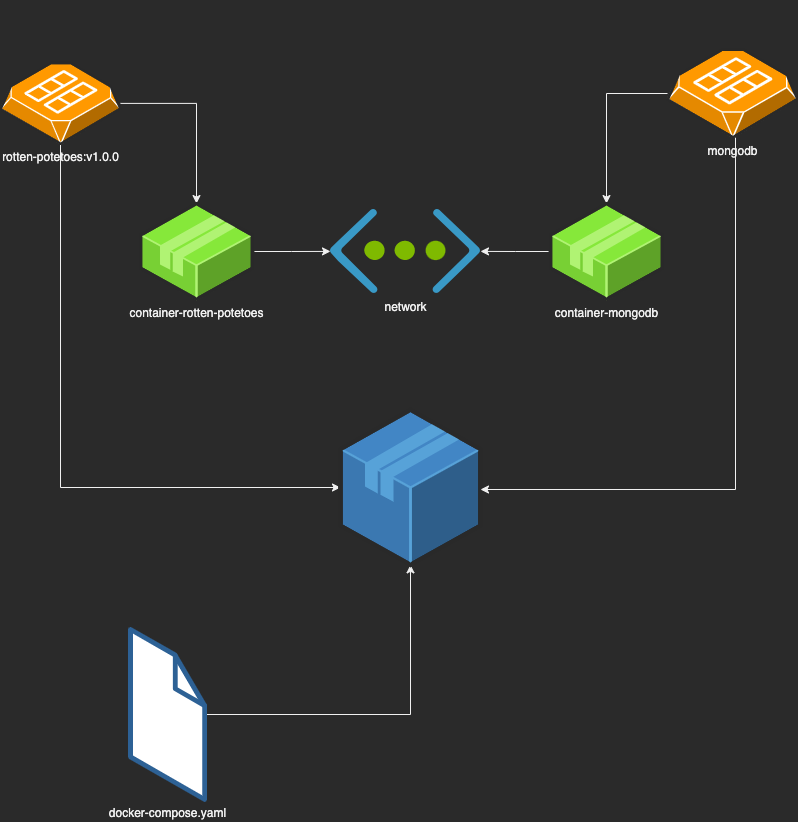

The diagram above was exported from draw.io. Its source (the exported page's mxGraphModel, read from the mxfile embedded in the PNG):
<mxGraphModel dx="-64" dy="572" grid="1" gridSize="10" guides="1" tooltips="1" connect="1" arrows="1" fold="1" page="1" pageScale="1" pageWidth="850" pageHeight="1100" background="none" math="0" shadow="0">
  <root>
    <mxCell id="BkH332lKIsNY6nolbB5D-0" />
    <mxCell id="BkH332lKIsNY6nolbB5D-1" parent="BkH332lKIsNY6nolbB5D-0" />
    <UserObject label="" tooltip="docker run -d -p 8080:5000 felipeschirmann/conversao-distancia:v1.0.0" id="BkH332lKIsNY6nolbB5D-2">
      <mxCell style="edgeStyle=orthogonalEdgeStyle;rounded=0;orthogonalLoop=1;jettySize=auto;html=1;" parent="BkH332lKIsNY6nolbB5D-1" source="BkH332lKIsNY6nolbB5D-6" target="BkH332lKIsNY6nolbB5D-7" edge="1">
        <mxGeometry relative="1" as="geometry" />
      </mxCell>
    </UserObject>
    <mxCell id="BkH332lKIsNY6nolbB5D-3" value="&lt;div style=&quot;line-height: 30px;&quot;&gt;&lt;br&gt;&lt;/div&gt;" style="edgeLabel;html=1;align=center;verticalAlign=middle;resizable=0;points=[];" parent="BkH332lKIsNY6nolbB5D-2" vertex="1" connectable="0">
      <mxGeometry x="-0.2937" y="-1" relative="1" as="geometry">
        <mxPoint x="-82" y="-90" as="offset" />
      </mxGeometry>
    </mxCell>
    <mxCell id="BkH332lKIsNY6nolbB5D-5" style="edgeStyle=orthogonalEdgeStyle;rounded=0;orthogonalLoop=1;jettySize=auto;html=1;" parent="BkH332lKIsNY6nolbB5D-1" source="BkH332lKIsNY6nolbB5D-6" target="BkH332lKIsNY6nolbB5D-15" edge="1">
      <mxGeometry relative="1" as="geometry">
        <Array as="points">
          <mxPoint x="920" y="598" />
        </Array>
      </mxGeometry>
    </mxCell>
    <mxCell id="BkH332lKIsNY6nolbB5D-6" value="rotten-potetoes:v1.0.0" style="verticalLabelPosition=bottom;html=1;verticalAlign=top;strokeWidth=1;align=center;outlineConnect=0;dashed=0;outlineConnect=0;shape=mxgraph.aws3d.ami2;aspect=fixed;fillColor=#FF9900;strokeColor=#ffffff;" parent="BkH332lKIsNY6nolbB5D-1" vertex="1">
      <mxGeometry x="860" y="173.38" width="120" height="81.08" as="geometry" />
    </mxCell>
    <mxCell id="P-nusbk9RdfI-oKeVY6f-2" style="edgeStyle=orthogonalEdgeStyle;rounded=0;orthogonalLoop=1;jettySize=auto;html=1;" parent="BkH332lKIsNY6nolbB5D-1" source="BkH332lKIsNY6nolbB5D-7" target="P-nusbk9RdfI-oKeVY6f-1" edge="1">
      <mxGeometry relative="1" as="geometry" />
    </mxCell>
    <mxCell id="BkH332lKIsNY6nolbB5D-7" value="container-rotten-potetoes" style="verticalLabelPosition=bottom;html=1;verticalAlign=top;strokeWidth=1;align=center;outlineConnect=0;dashed=0;outlineConnect=0;shape=mxgraph.aws3d.application2;fillColor=#86E83A;strokeColor=#B0F373;aspect=fixed;" parent="BkH332lKIsNY6nolbB5D-1" vertex="1">
      <mxGeometry x="1000" y="314.06" width="112" height="95.74" as="geometry" />
    </mxCell>
    <mxCell id="BkH332lKIsNY6nolbB5D-13" value="" style="edgeStyle=orthogonalEdgeStyle;rounded=0;orthogonalLoop=1;jettySize=auto;html=1;" parent="BkH332lKIsNY6nolbB5D-1" source="BkH332lKIsNY6nolbB5D-14" target="BkH332lKIsNY6nolbB5D-15" edge="1">
      <mxGeometry relative="1" as="geometry" />
    </mxCell>
    <mxCell id="BkH332lKIsNY6nolbB5D-14" value="docker-compose.yaml" style="verticalLabelPosition=bottom;html=1;verticalAlign=top;strokeWidth=1;align=center;outlineConnect=0;dashed=0;outlineConnect=0;shape=mxgraph.aws3d.file;aspect=fixed;strokeColor=#2d6195;fillColor=#ffffff;" parent="BkH332lKIsNY6nolbB5D-1" vertex="1">
      <mxGeometry x="990" y="740" width="74.16" height="170" as="geometry" />
    </mxCell>
    <mxCell id="BkH332lKIsNY6nolbB5D-15" value="" style="verticalLabelPosition=bottom;html=1;verticalAlign=top;strokeWidth=1;align=center;outlineConnect=0;dashed=0;outlineConnect=0;shape=mxgraph.aws3d.application;fillColor=#4286c5;strokeColor=#57A2D8;aspect=fixed;" parent="BkH332lKIsNY6nolbB5D-1" vertex="1">
      <mxGeometry x="1200" y="520" width="140" height="155.35" as="geometry" />
    </mxCell>
    <mxCell id="BkH332lKIsNY6nolbB5D-16" value="" style="edgeStyle=orthogonalEdgeStyle;rounded=0;orthogonalLoop=1;jettySize=auto;html=1;" parent="BkH332lKIsNY6nolbB5D-1" source="BkH332lKIsNY6nolbB5D-19" target="BkH332lKIsNY6nolbB5D-20" edge="1">
      <mxGeometry relative="1" as="geometry" />
    </mxCell>
    <mxCell id="BkH332lKIsNY6nolbB5D-18" style="edgeStyle=orthogonalEdgeStyle;rounded=0;orthogonalLoop=1;jettySize=auto;html=1;" parent="BkH332lKIsNY6nolbB5D-1" source="BkH332lKIsNY6nolbB5D-19" target="BkH332lKIsNY6nolbB5D-15" edge="1">
      <mxGeometry relative="1" as="geometry">
        <mxPoint x="1490" y="620" as="targetPoint" />
        <Array as="points">
          <mxPoint x="1595" y="600" />
        </Array>
      </mxGeometry>
    </mxCell>
    <mxCell id="BkH332lKIsNY6nolbB5D-19" value="mongodb" style="verticalLabelPosition=bottom;html=1;verticalAlign=top;strokeWidth=1;align=center;outlineConnect=0;dashed=0;outlineConnect=0;shape=mxgraph.aws3d.ami2;aspect=fixed;fillColor=#FF9900;strokeColor=#ffffff;" parent="BkH332lKIsNY6nolbB5D-1" vertex="1">
      <mxGeometry x="1527" y="160" width="130" height="87.85" as="geometry" />
    </mxCell>
    <mxCell id="P-nusbk9RdfI-oKeVY6f-3" style="edgeStyle=orthogonalEdgeStyle;rounded=0;orthogonalLoop=1;jettySize=auto;html=1;" parent="BkH332lKIsNY6nolbB5D-1" source="BkH332lKIsNY6nolbB5D-20" target="P-nusbk9RdfI-oKeVY6f-1" edge="1">
      <mxGeometry relative="1" as="geometry" />
    </mxCell>
    <mxCell id="BkH332lKIsNY6nolbB5D-20" value="container-mongodb" style="verticalLabelPosition=bottom;html=1;verticalAlign=top;strokeWidth=1;align=center;outlineConnect=0;dashed=0;outlineConnect=0;shape=mxgraph.aws3d.application2;fillColor=#86E83A;strokeColor=#B0F373;aspect=fixed;" parent="BkH332lKIsNY6nolbB5D-1" vertex="1">
      <mxGeometry x="1410" y="314.06" width="112" height="95.74" as="geometry" />
    </mxCell>
    <mxCell id="P-nusbk9RdfI-oKeVY6f-1" value="network" style="sketch=0;aspect=fixed;html=1;points=[];align=center;image;fontSize=12;image=img/lib/mscae/Virtual_Network.svg;fillColor=#FFFF66;" parent="BkH332lKIsNY6nolbB5D-1" vertex="1">
      <mxGeometry x="1190" y="319.93" width="150" height="84" as="geometry" />
    </mxCell>
  </root>
</mxGraphModel>